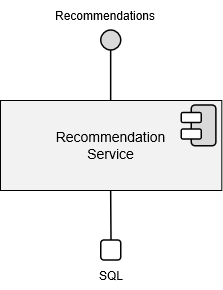

The diagram above was exported from draw.io. Its source (the exported page's mxGraphModel, read from the mxfile embedded in the PNG):
<mxGraphModel dx="1542" dy="823" grid="1" gridSize="10" guides="1" tooltips="1" connect="1" arrows="1" fold="1" page="1" pageScale="1" pageWidth="850" pageHeight="1100" math="0" shadow="0">
  <root>
    <mxCell id="0" />
    <mxCell id="1" parent="0" />
    <mxCell id="1e8LwzBWfEWG9OWKtnVC-1" parent="1" style="rounded=0;whiteSpace=wrap;html=1;verticalAlign=middle;labelBackgroundColor=none;fillColor=#F2F2F2;fontFamily=Arial;fontSize=14;align=center;spacingLeft=0;" value="&lt;div&gt;Recommendation&lt;/div&gt;&lt;div&gt;Service&lt;/div&gt;" vertex="1">
      <mxGeometry height="90" width="221.32" x="314" y="320" as="geometry" />
    </mxCell>
    <mxCell id="1e8LwzBWfEWG9OWKtnVC-2" connectable="0" parent="1" style="group;rounded=1;" value="" vertex="1">
      <mxGeometry height="40.75" width="34.62500000000006" x="495.31999999999994" y="325" as="geometry" />
    </mxCell>
    <mxCell id="1e8LwzBWfEWG9OWKtnVC-3" parent="1e8LwzBWfEWG9OWKtnVC-2" style="rounded=1;whiteSpace=wrap;html=1;rotation=-90;strokeWidth=1.5;fillStyle=solid;fillColor=light-dark(#D9D9D9,#FFFFFF);" value="" vertex="1">
      <mxGeometry height="24.62" width="40.75" x="1.9399999999999977" y="8.065000000000055" as="geometry" />
    </mxCell>
    <mxCell id="1e8LwzBWfEWG9OWKtnVC-4" parent="1e8LwzBWfEWG9OWKtnVC-2" style="rounded=1;whiteSpace=wrap;html=1;strokeWidth=1.5;fillStyle=solid;fillColor=#FFFFFF;" value="" vertex="1">
      <mxGeometry height="10" width="20" y="7.4950000000000045" as="geometry" />
    </mxCell>
    <mxCell id="1e8LwzBWfEWG9OWKtnVC-5" parent="1e8LwzBWfEWG9OWKtnVC-2" style="rounded=1;whiteSpace=wrap;html=1;strokeWidth=1.5;fillStyle=solid;fillColor=#FFFFFF;" value="" vertex="1">
      <mxGeometry height="10" width="20" y="23.995000000000005" as="geometry" />
    </mxCell>
    <mxCell id="1e8LwzBWfEWG9OWKtnVC-6" parent="1" style="ellipse;whiteSpace=wrap;html=1;strokeWidth=1.5;fillColor=#D9D9D9;" value="" vertex="1">
      <mxGeometry height="20" width="20" x="414.66" y="250" as="geometry" />
    </mxCell>
    <mxCell id="1e8LwzBWfEWG9OWKtnVC-7" edge="1" parent="1" style="endArrow=none;html=1;rounded=0;fontSize=1.5;strokeWidth=1.5;entryX=0.5;entryY=1;entryDx=0;entryDy=0;" target="1e8LwzBWfEWG9OWKtnVC-6" value="">
      <mxGeometry height="50" relative="1" width="50" as="geometry">
        <mxPoint x="424.66" y="320" as="sourcePoint" />
        <mxPoint x="444.66" y="280.25" as="targetPoint" />
      </mxGeometry>
    </mxCell>
    <mxCell id="1e8LwzBWfEWG9OWKtnVC-8" parent="1" style="text;html=1;whiteSpace=wrap;strokeColor=none;fillColor=none;align=center;verticalAlign=middle;rounded=0;fontFamily=Arial;" value="Recommendations" vertex="1">
      <mxGeometry height="30" width="60" x="389" y="220" as="geometry" />
    </mxCell>
    <mxCell id="1e8LwzBWfEWG9OWKtnVC-10" edge="1" parent="1" source="1e8LwzBWfEWG9OWKtnVC-1" style="endArrow=none;html=1;rounded=0;fontSize=1.5;strokeWidth=1.5;exitX=0.5;exitY=1;exitDx=0;exitDy=0;" value="">
      <mxGeometry height="50" relative="1" width="50" as="geometry">
        <mxPoint x="384" y="399.75" as="sourcePoint" />
        <mxPoint x="425" y="460" as="targetPoint" />
      </mxGeometry>
    </mxCell>
    <mxCell id="1e8LwzBWfEWG9OWKtnVC-11" parent="1" style="whiteSpace=wrap;html=1;aspect=fixed;strokeWidth=1.5;fillColor=#FFFFFF;rounded=1;" value="" vertex="1">
      <mxGeometry height="20" width="20" x="414.65999999999997" y="460" as="geometry" />
    </mxCell>
    <mxCell id="1e8LwzBWfEWG9OWKtnVC-13" parent="1" style="text;html=1;whiteSpace=wrap;strokeColor=none;fillColor=none;align=center;verticalAlign=middle;rounded=0;fontFamily=Arial;" value="SQL" vertex="1">
      <mxGeometry height="30" width="60" x="394.65999999999997" y="480" as="geometry" />
    </mxCell>
  </root>
</mxGraphModel>